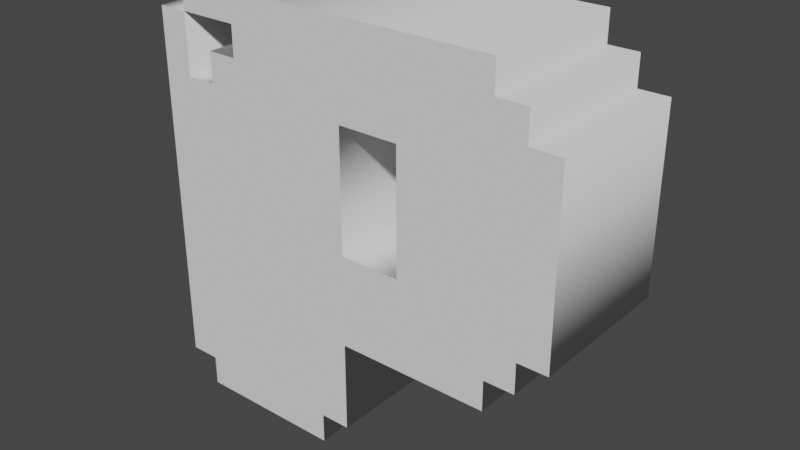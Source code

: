 # Source: LetterP.blend  (saved by Blender 3.4.6; exported with 4.5.12 LTS)
import bpy
from mathutils import Matrix  # noqa: F401  (used for matrix-valued properties, if any)

bpy.ops.wm.read_factory_settings(use_empty=True)
scene = bpy.context.scene
scene.name = 'Scene'

# ---- collections
col_collection = bpy.data.collections.new('Collection'); scene.collection.children.link(col_collection)

# ---- world
world_world = bpy.data.worlds.new('World'); scene.world = world_world
world_world.use_nodes = True; world_world.node_tree.nodes.clear()
_N = world_world.node_tree.nodes; _L = world_world.node_tree.links
n0 = _N.new('ShaderNodeOutputWorld'); n0.name = 'World Output'; n0.location = (300, 300)
n1 = _N.new('ShaderNodeBackground'); n1.name = 'Background'; n1.location = (10, 300)
n1.inputs[0].default_value = (0.05088, 0.05088, 0.05088, 1.0)
_L.new(n1.outputs[0], n0.inputs[0])
n0.is_active_output = True
world_world.color = (0.05088, 0.05088, 0.05088)
world_world.use_sun_shadow = False
world_world.sun_shadow_jitter_overblur = 0.0

# ---- meshes
me_text = bpy.data.meshes.new('Text')
me_text.from_pydata([(0.8235, 0.3529, 0.15), (0.7647, 0.3529, 0.15), (0.7647, 0.2941, 0.15), (0.7059, 0.2941, 0.15), (0.7059, 0.2353, 0.15), (0.4118, 0.2353, 0.15), (0.4118, 0.05882, 0.15), (0.3529, 0.05882, 0.15), (0.3529, 0.0, 0.15), (0.05882, 0.0, 0.15), (0.05882, 0.05882, 0.15), (0.0, 0.05882, 0.15), (0.0, 0.7647, 0.15), (0.05882, 0.7647, 0.15), (0.05882, 0.6471, 0.15), (0.1176, 0.6471, 0.15), (0.1176, 0.7059, 0.15), (0.1765, 0.7059, 0.15), (0.1765, 0.7647, 0.15), (0.05882, 0.7647, 0.15), (0.05882, 0.8235, 0.15), (0.7059, 0.8235, 0.15), (0.7059, 0.7647, 0.15), (0.7647, 0.7647, 0.15), (0.7647, 0.7059, 0.15), (0.8235, 0.7059, 0.15), (0.5294, 0.4118, 0.15), (0.5294, 0.6471, 0.15), (0.4118, 0.6471, 0.15), (0.4118, 0.4118, 0.15), (0.8235, 0.3529, -0.15), (0.7647, 0.3529, -0.15), (0.7647, 0.2941, -0.15), (0.7059, 0.2941, -0.15), (0.7059, 0.2353, -0.15), (0.4118, 0.2353, -0.15), (0.4118, 0.05882, -0.15), (0.3529, 0.05882, -0.15), (0.3529, 0.0, -0.15), (0.05882, 0.0, -0.15), (0.05882, 0.05882, -0.15), (0.0, 0.05882, -0.15), (0.0, 0.7647, -0.15), (0.05882, 0.7647, -0.15), (0.05882, 0.6471, -0.15), (0.1176, 0.6471, -0.15), (0.1176, 0.7059, -0.15), (0.1765, 0.7059, -0.15), (0.1765, 0.7647, -0.15), (0.05882, 0.7647, -0.15), (0.05882, 0.8235, -0.15), (0.7059, 0.8235, -0.15), (0.7059, 0.7647, -0.15), (0.7647, 0.7647, -0.15), (0.7647, 0.7059, -0.15), (0.8235, 0.7059, -0.15), (0.5294, 0.4118, -0.15), (0.5294, 0.6471, -0.15), (0.4118, 0.6471, -0.15), (0.4118, 0.4118, -0.15), (0.8235, 0.3529, -0.15), (0.8235, 0.3529, 0.15), (0.7647, 0.3529, -0.15), (0.7647, 0.3529, 0.15), (0.7647, 0.2941, -0.15), (0.7647, 0.2941, 0.15), (0.7059, 0.2941, -0.15), (0.7059, 0.2941, 0.15), (0.7059, 0.2353, -0.15), (0.7059, 0.2353, 0.15), (0.4118, 0.2353, -0.15), (0.4118, 0.2353, 0.15), (0.4118, 0.05882, -0.15), (0.4118, 0.05882, 0.15), (0.3529, 0.05882, -0.15), (0.3529, 0.05882, 0.15), (0.3529, 0.0, -0.15), (0.3529, 0.0, 0.15), (0.05882, 0.0, -0.15), (0.05882, 0.0, 0.15), (0.05882, 0.05882, -0.15), (0.05882, 0.05882, 0.15), (0.0, 0.05882, -0.15), (0.0, 0.05882, 0.15), (0.0, 0.7647, -0.15), (0.0, 0.7647, 0.15), (0.05882, 0.7647, -0.15), (0.05882, 0.7647, 0.15), (0.05882, 0.6471, -0.15), (0.05882, 0.6471, 0.15), (0.1176, 0.6471, -0.15), (0.1176, 0.6471, 0.15), (0.1176, 0.7059, -0.15), (0.1176, 0.7059, 0.15), (0.1765, 0.7059, -0.15), (0.1765, 0.7059, 0.15), (0.1765, 0.7647, -0.15), (0.1765, 0.7647, 0.15), (0.05882, 0.7647, -0.15), (0.05882, 0.7647, 0.15), (0.05882, 0.8235, -0.15), (0.05882, 0.8235, 0.15), (0.7059, 0.8235, -0.15), (0.7059, 0.8235, 0.15), (0.7059, 0.7647, -0.15), (0.7059, 0.7647, 0.15), (0.7647, 0.7647, -0.15), (0.7647, 0.7647, 0.15), (0.7647, 0.7059, -0.15), (0.7647, 0.7059, 0.15), (0.8235, 0.7059, -0.15), (0.8235, 0.7059, 0.15), (0.5294, 0.4118, -0.15), (0.5294, 0.4118, 0.15), (0.5294, 0.6471, -0.15), (0.5294, 0.6471, 0.15), (0.4118, 0.6471, -0.15), (0.4118, 0.6471, 0.15), (0.4118, 0.4118, -0.15), (0.4118, 0.4118, 0.15)], [], [(19, 21, 20), (19, 22, 21), (11, 13, 12), (11, 14, 13), (18, 22, 19), (17, 22, 18), (17, 23, 22), (17, 24, 23), (15, 17, 16), (15, 24, 17), (15, 25, 24), (15, 28, 25), (28, 27, 25), (27, 0, 25), (11, 15, 14), (11, 28, 15), (11, 29, 28), (26, 0, 27), (11, 26, 29), (11, 5, 26), (5, 1, 26), (1, 0, 26), (5, 3, 1), (3, 2, 1), (5, 4, 3), (11, 6, 5), (10, 6, 11), (9, 7, 10), (7, 6, 10), (9, 8, 7), (49, 50, 51), (49, 51, 52), (41, 42, 43), (41, 43, 44), (48, 49, 52), (47, 48, 52), (47, 52, 53), (47, 53, 54), (45, 46, 47), (45, 47, 54), (45, 54, 55), (45, 55, 58), (58, 55, 57), (57, 55, 30), (41, 44, 45), (41, 45, 58), (41, 58, 59), (56, 57, 30), (41, 59, 56), (41, 56, 35), (35, 56, 31), (31, 56, 30), (35, 31, 33), (33, 31, 32), (35, 33, 34), (41, 35, 36), (40, 41, 36), (39, 40, 37), (37, 40, 36), (39, 37, 38), (61, 63, 62, 60), (63, 65, 64, 62), (65, 67, 66, 64), (67, 69, 68, 66), (69, 71, 70, 68), (71, 73, 72, 70), (73, 75, 74, 72), (75, 77, 76, 74), (77, 79, 78, 76), (79, 81, 80, 78), (81, 83, 82, 80), (83, 85, 84, 82), (85, 87, 86, 84), (87, 89, 88, 86), (89, 91, 90, 88), (91, 93, 92, 90), (93, 95, 94, 92), (95, 97, 96, 94), (97, 99, 98, 96), (99, 101, 100, 98), (101, 103, 102, 100), (103, 105, 104, 102), (105, 107, 106, 104), (107, 109, 108, 106), (109, 111, 110, 108), (111, 61, 60, 110), (113, 115, 114, 112), (115, 117, 116, 114), (117, 119, 118, 116), (119, 113, 112, 118)])
me_text.polygons.foreach_set('use_smooth', [0, 0, 0, 0, 0, 0, 0, 0, 0, 0, 0, 0, 0, 0, 0, 0, 0, 0, 0, 0, 0, 0, 0, 0, 0, 0, 0, 0, 0, 0, 0, 0, 0, 0, 0, 0, 0, 0, 0, 0, 0, 0, 0, 0, 0, 0, 0, 0, 0, 0, 0, 0, 0, 0, 0, 0, 0, 0, 0, 0, 1, 1, 1, 1, 1, 1, 1, 1, 1, 1, 1, 1, 1, 1, 1, 1, 1, 1, 1, 1, 1, 1, 1, 1, 1, 1, 1, 1, 1, 1])
_uv = me_text.uv_layers.new(name='UVMap')
_uv.uv.foreach_set('vector', [0.6552, 0.0, 0.7241, 0.0, 0.6897, 0.0, 0.6552, 0.0, 0.7586, 0.0, 0.7241, 0.0, 0.3793, 0.0, 0.4483, 0.0, 0.4138, 0.0, 0.3793, 0.0, 0.4828, 0.0, 0.4483, 0.0, 0.6207, 0.0, 0.7586, 0.0, 0.6552, 0.0, 0.5862, 0.0, 0.7586, 0.0, 0.6207, 0.0, 0.5862, 0.0, 0.7931, 0.0, 0.7586, 0.0, 0.5862, 0.0, 0.8276, 0.0, 0.7931, 0.0, 0.5172, 0.0, 0.5862, 0.0, 0.5517, 0.0, 0.5172, 0.0, 0.8276, 0.0, 0.5862, 0.0, 0.5172, 0.0, 0.8621, 0.0, 0.8276, 0.0, 0.5172, 0.0, 0.9655, 0.0, 0.8621, 0.0, 0.9655, 0.0, 0.931, 0.0, 0.8621, 0.0, 0.931, 0.0, 0.0, 0.0, 0.8621, 0.0, 0.3793, 0.0, 0.5172, 0.0, 0.4828, 0.0, 0.3793, 0.0, 0.9655, 0.0, 0.5172, 0.0, 0.3793, 0.0, 1.0, 0.0, 0.9655, 0.0, 0.8966, 0.0, 0.0, 0.0, 0.931, 0.0, 0.3793, 0.0, 0.8966, 0.0, 1.0, 0.0, 0.3793, 0.0, 0.1724, 0.0, 0.8966, 0.0, 0.1724, 0.0, 0.03448, 0.0, 0.8966, 0.0, 0.03448, 0.0, 0.0, 0.0, 0.8966, 0.0, 0.1724, 0.0, 0.1034, 0.0, 0.03448, 0.0, 0.1034, 0.0, 0.06897, 0.0, 0.03448, 0.0, 0.1724, 0.0, 0.1379, 0.0, 0.1034, 0.0, 0.3793, 0.0, 0.2069, 0.0, 0.1724, 0.0, 0.3448, 0.0, 0.2069, 0.0, 0.3793, 0.0, 0.3103, 0.0, 0.2414, 0.0, 0.3448, 0.0, 0.2414, 0.0, 0.2069, 0.0, 0.3448, 0.0, 0.3103, 0.0, 0.2759, 0.0, 0.2414, 0.0, 0.6552, 0.0, 0.6897, 0.0, 0.7241, 0.0, 0.6552, 0.0, 0.7241, 0.0, 0.7586, 0.0, 0.3793, 0.0, 0.4138, 0.0, 0.4483, 0.0, 0.3793, 0.0, 0.4483, 0.0, 0.4828, 0.0, 0.6207, 0.0, 0.6552, 0.0, 0.7586, 0.0, 0.5862, 0.0, 0.6207, 0.0, 0.7586, 0.0, 0.5862, 0.0, 0.7586, 0.0, 0.7931, 0.0, 0.5862, 0.0, 0.7931, 0.0, 0.8276, 0.0, 0.5172, 0.0, 0.5517, 0.0, 0.5862, 0.0, 0.5172, 0.0, 0.5862, 0.0, 0.8276, 0.0, 0.5172, 0.0, 0.8276, 0.0, 0.8621, 0.0, 0.5172, 0.0, 0.8621, 0.0, 0.9655, 0.0, 0.9655, 0.0, 0.8621, 0.0, 0.931, 0.0, 0.931, 0.0, 0.8621, 0.0, 0.0, 0.0, 0.3793, 0.0, 0.4828, 0.0, 0.5172, 0.0, 0.3793, 0.0, 0.5172, 0.0, 0.9655, 0.0, 0.3793, 0.0, 0.9655, 0.0, 1.0, 0.0, 0.8966, 0.0, 0.931, 0.0, 0.0, 0.0, 0.3793, 0.0, 1.0, 0.0, 0.8966, 0.0, 0.3793, 0.0, 0.8966, 0.0, 0.1724, 0.0, 0.1724, 0.0, 0.8966, 0.0, 0.03448, 0.0, 0.03448, 0.0, 0.8966, 0.0, 0.0, 0.0, 0.1724, 0.0, 0.03448, 0.0, 0.1034, 0.0, 0.1034, 0.0, 0.03448, 0.0, 0.06897, 0.0, 0.1724, 0.0, 0.1034, 0.0, 0.1379, 0.0, 0.3793, 0.0, 0.1724, 0.0, 0.2069, 0.0, 0.3448, 0.0, 0.3793, 0.0, 0.2069, 0.0, 0.3103, 0.0, 0.3448, 0.0, 0.2414, 0.0, 0.2414, 0.0, 0.3448, 0.0, 0.2069, 0.0, 0.3103, 0.0, 0.2414, 0.0, 0.2759, 0.0, 0.0, 1.0, 0.03846, 1.0, 0.03846, 0.0, 0.0, 0.0, 0.03846, 1.0, 0.07692, 1.0, 0.07692, 0.0, 0.03846, 0.0, 0.07692, 1.0, 0.1154, 1.0, 0.1154, 0.0, 0.07692, 0.0, 0.1154, 1.0, 0.1538, 1.0, 0.1538, 0.0, 0.1154, 0.0, 0.1538, 1.0, 0.1923, 1.0, 0.1923, 0.0, 0.1538, 0.0, 0.1923, 1.0, 0.2308, 1.0, 0.2308, 0.0, 0.1923, 0.0, 0.2308, 1.0, 0.2692, 1.0, 0.2692, 0.0, 0.2308, 0.0, 0.2692, 1.0, 0.3077, 1.0, 0.3077, 0.0, 0.2692, 0.0, 0.3077, 1.0, 0.3462, 1.0, 0.3462, 0.0, 0.3077, 0.0, 0.3462, 1.0, 0.3846, 1.0, 0.3846, 0.0, 0.3462, 0.0, 0.3846, 1.0, 0.4231, 1.0, 0.4231, 0.0, 0.3846, 0.0, 0.4231, 1.0, 0.4615, 1.0, 0.4615, 0.0, 0.4231, 0.0, 0.4615, 1.0, 0.5, 1.0, 0.5, 0.0, 0.4615, 0.0, 0.5, 1.0, 0.5385, 1.0, 0.5385, 0.0, 0.5, 0.0, 0.5385, 1.0, 0.5769, 1.0, 0.5769, 0.0, 0.5385, 0.0, 0.5769, 1.0, 0.6154, 1.0, 0.6154, 0.0, 0.5769, 0.0, 0.6154, 1.0, 0.6538, 1.0, 0.6538, 0.0, 0.6154, 0.0, 0.6538, 1.0, 0.6923, 1.0, 0.6923, 0.0, 0.6538, 0.0, 0.6923, 1.0, 0.7308, 1.0, 0.7308, 0.0, 0.6923, 0.0, 0.7308, 1.0, 0.7692, 1.0, 0.7692, 0.0, 0.7308, 0.0, 0.7692, 1.0, 0.8077, 1.0, 0.8077, 0.0, 0.7692, 0.0, 0.8077, 1.0, 0.8462, 1.0, 0.8462, 0.0, 0.8077, 0.0, 0.8462, 1.0, 0.8846, 1.0, 0.8846, 0.0, 0.8462, 0.0, 0.8846, 1.0, 0.9231, 1.0, 0.9231, 0.0, 0.8846, 0.0, 0.9231, 1.0, 0.9615, 1.0, 0.9615, 0.0, 0.9231, 0.0, 0.9615, 1.0, 1.0, 1.0, 1.0, 0.0, 0.9615, 0.0, 0.0, 1.0, 0.25, 1.0, 0.25, 0.0, 0.0, 0.0, 0.25, 1.0, 0.5, 1.0, 0.5, 0.0, 0.25, 0.0, 0.5, 1.0, 0.75, 1.0, 0.75, 0.0, 0.5, 0.0, 0.75, 1.0, 1.0, 1.0, 1.0, 0.0, 0.75, 0.0])
me_text.auto_texspace = False
me_text.update()

# ---- objects
ob_text = bpy.data.objects.new('Text', me_text)

# ---- transforms, parenting, visibility, modifiers, constraints
ob_text.location = (0.0, 0.0, 0.0)
ob_text.rotation_euler = (-4.712, 2.22e-16, 2.22e-16)

# ---- collection membership
col_collection.objects.link(ob_text)

# ---- scene / render settings (as saved in the file)
scene.frame_start = 1; scene.frame_end = 250; scene.frame_set(1)
scene.render.engine = 'BLENDER_EEVEE_NEXT'
scene.cycles.sampling_pattern = 'TABULATED_SOBOL'
scene.cycles.use_light_tree = False
scene.view_settings.view_transform = 'Filmic'
bpy.context.view_layer.update()

# ---- added for rendering (the .blend has no active camera and no usable light): camera, sun
cam_auto = bpy.data.cameras.new('AutoCamera')
cam_auto.lens = 50.0
cam_auto.sensor_width = 36.0
cam_auto.clip_end = 1000.0
ob_auto_camera = bpy.data.objects.new('AutoCamera', cam_auto)
scene.collection.objects.link(ob_auto_camera)
ob_auto_camera.location = (1.5245, -1.33528, 1.30195)
ob_auto_camera.rotation_euler = (1.09748, -7.21219e-08, 0.694738)
scene.camera = ob_auto_camera
light_auto_sun = bpy.data.lights.new('AutoSun', 'SUN')
light_auto_sun.energy = 3.0
light_auto_sun.angle = 0.0523599
ob_auto_sun = bpy.data.objects.new('AutoSun', light_auto_sun)
scene.collection.objects.link(ob_auto_sun)
ob_auto_sun.rotation_euler = (0.872665, 0.174533, 0.523599)
bpy.context.view_layer.update()
